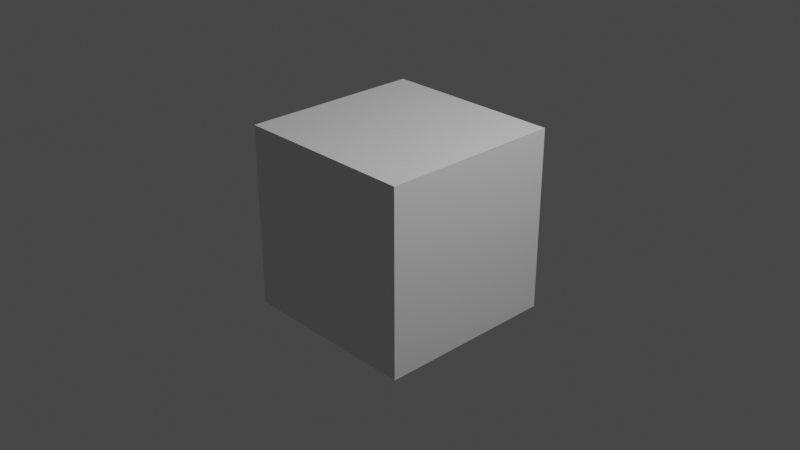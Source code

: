 # Source: pin.blend  (saved by Blender 2.90.8; exported with 4.5.12 LTS)
import bpy
from mathutils import Matrix  # noqa: F401  (used for matrix-valued properties, if any)

bpy.ops.wm.read_factory_settings(use_empty=True)
scene = bpy.context.scene
scene.name = 'Scene'

# ---- collections
col_collection = bpy.data.collections.new('Collection'); scene.collection.children.link(col_collection)

# ---- materials (node trees are filled in below, after node groups)
mat_material = bpy.data.materials.new('Material')
mat_material.alpha_threshold = 0.0
mat_material.use_transparent_shadow = False
mat_material.line_color = (0.0, 0.0, 0.0, 1.0)

# ---- material node trees
mat_material.use_nodes = True; mat_material.node_tree.nodes.clear()
_N = mat_material.node_tree.nodes; _L = mat_material.node_tree.links
n0 = _N.new('ShaderNodeOutputMaterial'); n0.name = 'Material Output'; n0.location = (300, 300)
n1 = _N.new('ShaderNodeBsdfPrincipled'); n1.name = 'Principled BSDF'; n1.location = (10, 300)
n1.distribution = 'GGX'
n1.subsurface_method = 'BURLEY'
n1.inputs[2].default_value = 0.4
n1.inputs[3].default_value = 1.45
n1.inputs[27].default_value = (0.0, 0.0, 0.0, 1.0)
n1.inputs[28].default_value = 1.0
_L.new(n1.outputs[0], n0.inputs[0])
n0.is_active_output = True

# ---- world
world_world = bpy.data.worlds.new('World'); scene.world = world_world
world_world.use_nodes = True; world_world.node_tree.nodes.clear()
_N = world_world.node_tree.nodes; _L = world_world.node_tree.links
n0 = _N.new('ShaderNodeOutputWorld'); n0.name = 'World Output'; n0.location = (300, 300)
n1 = _N.new('ShaderNodeBackground'); n1.name = 'Background'; n1.location = (10, 300)
n1.inputs[0].default_value = (0.05088, 0.05088, 0.05088, 1.0)
_L.new(n1.outputs[0], n0.inputs[0])
n0.is_active_output = True
world_world.color = (0.05088, 0.05088, 0.05088)
world_world.use_sun_shadow = False
world_world.sun_shadow_jitter_overblur = 0.0

# ---- cameras
cam_camera = bpy.data.cameras.new('Camera')
cam_camera.clip_end = 100.0
cam_camera.ortho_scale = 7.314

# ---- lights
light_light = bpy.data.lights.new('Light', 'POINT')
light_light.transmission_factor = 0.0
light_light.energy = 1000.0
light_light.shadow_soft_size = 0.1
light_light.shadow_maximum_resolution = 0.006
light_light.use_absolute_resolution = True

# ---- meshes
me_cube = bpy.data.meshes.new('Cube')
me_cube.from_pydata([(1.0, 1.0, 1.0), (1.0, 1.0, -1.0), (1.0, -1.0, 1.0), (1.0, -1.0, -1.0), (-1.0, 1.0, 1.0), (-1.0, 1.0, -1.0), (-1.0, -1.0, 1.0), (-1.0, -1.0, -1.0)], [], [(0, 4, 6, 2), (3, 2, 6, 7), (7, 6, 4, 5), (5, 1, 3, 7), (1, 0, 2, 3), (5, 4, 0, 1)])
_uv = me_cube.uv_layers.new(name='UVMap')
_uv.uv.foreach_set('vector', [0.625, 0.5, 0.875, 0.5, 0.875, 0.75, 0.625, 0.75, 0.375, 0.75, 0.625, 0.75, 0.625, 1.0, 0.375, 1.0, 0.375, 0.0, 0.625, 0.0, 0.625, 0.25, 0.375, 0.25, 0.125, 0.5, 0.375, 0.5, 0.375, 0.75, 0.125, 0.75, 0.375, 0.5, 0.625, 0.5, 0.625, 0.75, 0.375, 0.75, 0.375, 0.25, 0.625, 0.25, 0.625, 0.5, 0.375, 0.5])
me_cube.materials.append(mat_material)
me_cube.use_remesh_preserve_volume = False
me_cube.use_remesh_preserve_attributes = False
me_cube.use_mirror_vertex_groups = False
me_cube.update()

# ---- objects
ob_placeholder = bpy.data.objects.new('Placeholder', me_cube)
ob_light = bpy.data.objects.new('Light', light_light)
ob_camera = bpy.data.objects.new('Camera', cam_camera)
ob_empty = bpy.data.objects.new('Empty', None)

# ---- transforms, parenting, visibility, modifiers, constraints
ob_placeholder.location = (0.0, 0.0, 0.0)
ob_placeholder.lock_rotations_4d = False
ob_placeholder.empty_display_type = 'ARROWS'
ob_placeholder.lineart.crease_threshold = 0.0
ob_light.location = (4.076, 1.005, 5.904)
ob_light.rotation_euler = (0.6503, 0.05522, 1.866)
ob_light.lock_rotations_4d = False
ob_light.empty_display_type = 'ARROWS'
ob_light.color = (0.0, 0.0, 0.0, 0.0)
ob_light.lineart.crease_threshold = 0.0
ob_camera.location = (7.359, -6.926, 4.958)
ob_camera.rotation_euler = (1.109, 0.0, 0.8149)
ob_camera.lock_rotations_4d = False
ob_camera.empty_display_type = 'ARROWS'
ob_camera.color = (0.0, 0.0, 0.0, 0.0)
ob_camera.display_type = 'WIRE'
ob_camera.lineart.crease_threshold = 0.0
ob_empty.location = (0.0, 0.0, 0.0)
ob_empty.rotation_euler = (1.571, -0.0, -0.0)
ob_empty.empty_display_type = 'IMAGE'
ob_empty.empty_display_size = 5.0
ob_empty.color = (1.0, 1.0, 1.0, 0.5786)
ob_empty.show_in_front = True
ob_empty.lineart.crease_threshold = 0.0

# ---- collection membership
col_collection.objects.link(ob_placeholder)
col_collection.objects.link(ob_light)
col_collection.objects.link(ob_camera)
col_collection.objects.link(ob_empty)

# ---- scene / render settings (as saved in the file)
scene.camera = ob_camera
scene.frame_start = 1; scene.frame_end = 250; scene.frame_set(1)
scene.render.engine = 'BLENDER_EEVEE_NEXT'
scene.cycles.use_denoising = False
scene.cycles.samples = 128
scene.cycles.sampling_pattern = 'TABULATED_SOBOL'
scene.cycles.use_adaptive_sampling = False
scene.cycles.use_light_tree = False
scene.view_settings.view_transform = 'Filmic'
bpy.context.view_layer.update()

